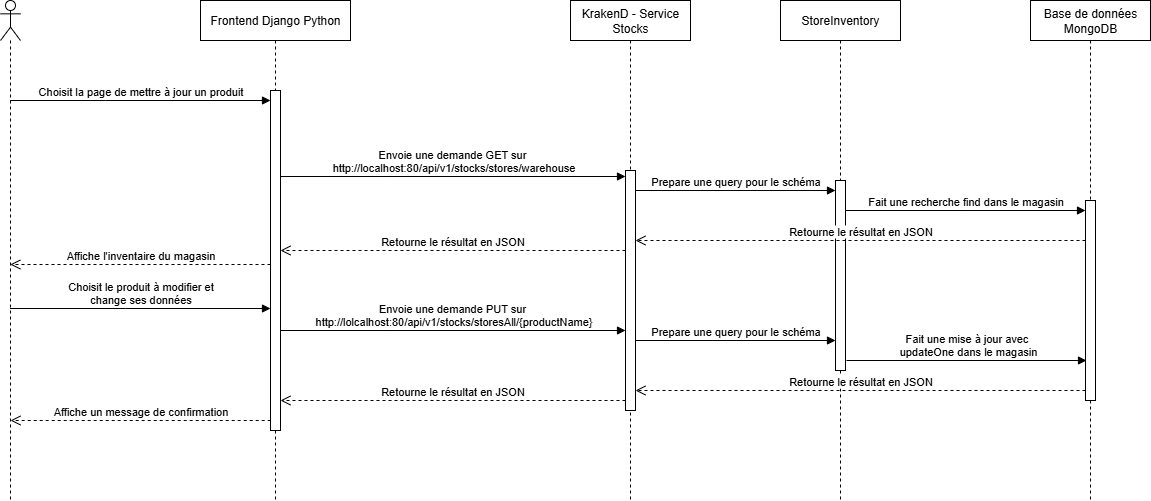

The diagram above was exported from draw.io. Its source (the exported page's mxGraphModel, read from the mxfile embedded in the PNG):
<mxGraphModel dx="1665" dy="757" grid="1" gridSize="10" guides="1" tooltips="1" connect="1" arrows="1" fold="1" page="1" pageScale="1" pageWidth="850" pageHeight="1100" math="0" shadow="0">
  <root>
    <mxCell id="0" />
    <mxCell id="1" parent="0" />
    <mxCell id="aM9ryv3xv72pqoxQDRHE-5" value="Frontend Django Python" style="shape=umlLifeline;perimeter=lifelinePerimeter;whiteSpace=wrap;html=1;container=0;dropTarget=0;collapsible=0;recursiveResize=0;outlineConnect=0;portConstraint=eastwest;newEdgeStyle={&quot;edgeStyle&quot;:&quot;elbowEdgeStyle&quot;,&quot;elbow&quot;:&quot;vertical&quot;,&quot;curved&quot;:0,&quot;rounded&quot;:0};" parent="1" vertex="1">
      <mxGeometry x="260" y="30" width="150" height="500" as="geometry" />
    </mxCell>
    <mxCell id="aM9ryv3xv72pqoxQDRHE-6" value="" style="html=1;points=[];perimeter=orthogonalPerimeter;outlineConnect=0;targetShapes=umlLifeline;portConstraint=eastwest;newEdgeStyle={&quot;edgeStyle&quot;:&quot;elbowEdgeStyle&quot;,&quot;elbow&quot;:&quot;vertical&quot;,&quot;curved&quot;:0,&quot;rounded&quot;:0};" parent="aM9ryv3xv72pqoxQDRHE-5" vertex="1">
      <mxGeometry x="70" y="90" width="10" height="340" as="geometry" />
    </mxCell>
    <mxCell id="aM9ryv3xv72pqoxQDRHE-7" value="Choisit la page de mettre à jour un produit" style="html=1;verticalAlign=bottom;endArrow=block;edgeStyle=elbowEdgeStyle;elbow=vertical;curved=0;rounded=0;" parent="1" source="00wRDX6nhMXzsEndpYq1-1" target="aM9ryv3xv72pqoxQDRHE-6" edge="1">
      <mxGeometry x="0.0019" relative="1" as="geometry">
        <mxPoint x="80" y="130" as="sourcePoint" />
        <Array as="points">
          <mxPoint x="165" y="130" />
        </Array>
        <mxPoint x="300" y="130" as="targetPoint" />
        <mxPoint as="offset" />
      </mxGeometry>
    </mxCell>
    <mxCell id="00wRDX6nhMXzsEndpYq1-1" value="" style="shape=umlLifeline;perimeter=lifelinePerimeter;whiteSpace=wrap;html=1;container=1;dropTarget=0;collapsible=0;recursiveResize=0;outlineConnect=0;portConstraint=eastwest;newEdgeStyle={&quot;curved&quot;:0,&quot;rounded&quot;:0};participant=umlActor;" parent="1" vertex="1">
      <mxGeometry x="60" y="30" width="20" height="500" as="geometry" />
    </mxCell>
    <mxCell id="00wRDX6nhMXzsEndpYq1-3" value="KrakenD - Service Stocks" style="shape=umlLifeline;perimeter=lifelinePerimeter;whiteSpace=wrap;html=1;container=0;dropTarget=0;collapsible=0;recursiveResize=0;outlineConnect=0;portConstraint=eastwest;newEdgeStyle={&quot;edgeStyle&quot;:&quot;elbowEdgeStyle&quot;,&quot;elbow&quot;:&quot;vertical&quot;,&quot;curved&quot;:0,&quot;rounded&quot;:0};" parent="1" vertex="1">
      <mxGeometry x="630" y="30" width="120" height="500" as="geometry" />
    </mxCell>
    <mxCell id="00wRDX6nhMXzsEndpYq1-4" value="" style="html=1;points=[];perimeter=orthogonalPerimeter;outlineConnect=0;targetShapes=umlLifeline;portConstraint=eastwest;newEdgeStyle={&quot;edgeStyle&quot;:&quot;elbowEdgeStyle&quot;,&quot;elbow&quot;:&quot;vertical&quot;,&quot;curved&quot;:0,&quot;rounded&quot;:0};" parent="00wRDX6nhMXzsEndpYq1-3" vertex="1">
      <mxGeometry x="55" y="170" width="10" height="240" as="geometry" />
    </mxCell>
    <mxCell id="00wRDX6nhMXzsEndpYq1-5" value="StoreInventory" style="shape=umlLifeline;perimeter=lifelinePerimeter;whiteSpace=wrap;html=1;container=0;dropTarget=0;collapsible=0;recursiveResize=0;outlineConnect=0;portConstraint=eastwest;newEdgeStyle={&quot;edgeStyle&quot;:&quot;elbowEdgeStyle&quot;,&quot;elbow&quot;:&quot;vertical&quot;,&quot;curved&quot;:0,&quot;rounded&quot;:0};" parent="1" vertex="1">
      <mxGeometry x="840" y="30" width="120" height="500" as="geometry" />
    </mxCell>
    <mxCell id="00wRDX6nhMXzsEndpYq1-6" value="" style="html=1;points=[];perimeter=orthogonalPerimeter;outlineConnect=0;targetShapes=umlLifeline;portConstraint=eastwest;newEdgeStyle={&quot;edgeStyle&quot;:&quot;elbowEdgeStyle&quot;,&quot;elbow&quot;:&quot;vertical&quot;,&quot;curved&quot;:0,&quot;rounded&quot;:0};" parent="00wRDX6nhMXzsEndpYq1-5" vertex="1">
      <mxGeometry x="55" y="180" width="10" height="190" as="geometry" />
    </mxCell>
    <mxCell id="00wRDX6nhMXzsEndpYq1-7" value="Base de données MongoDB" style="shape=umlLifeline;perimeter=lifelinePerimeter;whiteSpace=wrap;html=1;container=0;dropTarget=0;collapsible=0;recursiveResize=0;outlineConnect=0;portConstraint=eastwest;newEdgeStyle={&quot;edgeStyle&quot;:&quot;elbowEdgeStyle&quot;,&quot;elbow&quot;:&quot;vertical&quot;,&quot;curved&quot;:0,&quot;rounded&quot;:0};" parent="1" vertex="1">
      <mxGeometry x="1090" y="30" width="120" height="500" as="geometry" />
    </mxCell>
    <mxCell id="00wRDX6nhMXzsEndpYq1-8" value="" style="html=1;points=[];perimeter=orthogonalPerimeter;outlineConnect=0;targetShapes=umlLifeline;portConstraint=eastwest;newEdgeStyle={&quot;edgeStyle&quot;:&quot;elbowEdgeStyle&quot;,&quot;elbow&quot;:&quot;vertical&quot;,&quot;curved&quot;:0,&quot;rounded&quot;:0};" parent="00wRDX6nhMXzsEndpYq1-7" vertex="1">
      <mxGeometry x="55" y="200" width="10" height="200" as="geometry" />
    </mxCell>
    <mxCell id="00wRDX6nhMXzsEndpYq1-10" value="Envoie une demande GET sur&amp;nbsp;&lt;div&gt;http://localhost:80/api/v1/stocks/stores/warehouse&lt;/div&gt;" style="html=1;verticalAlign=bottom;endArrow=block;edgeStyle=elbowEdgeStyle;elbow=vertical;curved=0;rounded=0;" parent="1" source="aM9ryv3xv72pqoxQDRHE-6" edge="1">
      <mxGeometry x="0.0029" relative="1" as="geometry">
        <mxPoint x="325" y="206" as="sourcePoint" />
        <Array as="points">
          <mxPoint x="445.51965517241376" y="206" />
        </Array>
        <mxPoint x="685" y="206" as="targetPoint" />
        <mxPoint as="offset" />
      </mxGeometry>
    </mxCell>
    <mxCell id="00wRDX6nhMXzsEndpYq1-11" value="Prepare une query pour le schéma" style="html=1;verticalAlign=bottom;endArrow=block;edgeStyle=elbowEdgeStyle;elbow=vertical;curved=0;rounded=0;" parent="1" source="00wRDX6nhMXzsEndpYq1-4" target="00wRDX6nhMXzsEndpYq1-6" edge="1">
      <mxGeometry relative="1" as="geometry">
        <mxPoint x="710" y="220" as="sourcePoint" />
        <Array as="points">
          <mxPoint x="795.5196551724138" y="220" />
        </Array>
        <mxPoint x="955.1896551724137" y="220" as="targetPoint" />
      </mxGeometry>
    </mxCell>
    <mxCell id="00wRDX6nhMXzsEndpYq1-12" value="Fait une recherche find dans le magasin" style="html=1;verticalAlign=bottom;endArrow=block;edgeStyle=elbowEdgeStyle;elbow=vertical;curved=0;rounded=0;" parent="1" source="00wRDX6nhMXzsEndpYq1-6" target="00wRDX6nhMXzsEndpYq1-8" edge="1">
      <mxGeometry relative="1" as="geometry">
        <mxPoint x="920" y="240" as="sourcePoint" />
        <Array as="points">
          <mxPoint x="1020.5196551724139" y="240" />
        </Array>
        <mxPoint x="1190" y="240" as="targetPoint" />
      </mxGeometry>
    </mxCell>
    <mxCell id="00wRDX6nhMXzsEndpYq1-13" value="Retourne le résultat en JSON" style="html=1;verticalAlign=bottom;endArrow=open;dashed=1;endSize=8;edgeStyle=elbowEdgeStyle;elbow=vertical;curved=0;rounded=0;" parent="1" source="00wRDX6nhMXzsEndpYq1-8" target="00wRDX6nhMXzsEndpYq1-4" edge="1">
      <mxGeometry relative="1" as="geometry">
        <mxPoint x="930" y="270" as="targetPoint" />
        <Array as="points">
          <mxPoint x="995.3333333333333" y="270" />
        </Array>
        <mxPoint x="1125.3333333333333" y="270" as="sourcePoint" />
      </mxGeometry>
    </mxCell>
    <mxCell id="00wRDX6nhMXzsEndpYq1-14" value="Retourne le résultat en JSON" style="html=1;verticalAlign=bottom;endArrow=open;dashed=1;endSize=8;edgeStyle=elbowEdgeStyle;elbow=vertical;curved=0;rounded=0;" parent="1" source="00wRDX6nhMXzsEndpYq1-4" target="aM9ryv3xv72pqoxQDRHE-6" edge="1">
      <mxGeometry relative="1" as="geometry">
        <mxPoint x="350" y="280" as="targetPoint" />
        <Array as="points">
          <mxPoint x="530.3333333333333" y="280" />
        </Array>
        <mxPoint x="680" y="280" as="sourcePoint" />
      </mxGeometry>
    </mxCell>
    <mxCell id="00wRDX6nhMXzsEndpYq1-15" value="Affiche l'inventaire du magasin" style="html=1;verticalAlign=bottom;endArrow=open;dashed=1;endSize=8;edgeStyle=elbowEdgeStyle;elbow=vertical;curved=0;rounded=0;" parent="1" source="aM9ryv3xv72pqoxQDRHE-6" edge="1">
      <mxGeometry relative="1" as="geometry">
        <mxPoint x="69.81034482758605" y="293.9999999999999" as="targetPoint" />
        <Array as="points">
          <mxPoint x="145.33333333333331" y="294" />
        </Array>
        <mxPoint x="315" y="293.9999999999999" as="sourcePoint" />
      </mxGeometry>
    </mxCell>
    <mxCell id="h344_oIUonVgHa4xzxQR-1" value="Choisit le produit à modifier et&lt;div&gt;change ses données&lt;/div&gt;" style="html=1;verticalAlign=bottom;endArrow=block;edgeStyle=elbowEdgeStyle;elbow=vertical;curved=0;rounded=0;" parent="1" edge="1">
      <mxGeometry x="0.0019" relative="1" as="geometry">
        <mxPoint x="69.5" y="338" as="sourcePoint" />
        <Array as="points">
          <mxPoint x="185" y="338" />
        </Array>
        <mxPoint x="330" y="338" as="targetPoint" />
        <mxPoint as="offset" />
      </mxGeometry>
    </mxCell>
    <mxCell id="h344_oIUonVgHa4xzxQR-2" value="Envoie une demande PUT sur&amp;nbsp;&lt;div&gt;http://lolcalhost:80/api/v1/stocks/storesAll/{productName}&lt;/div&gt;" style="html=1;verticalAlign=bottom;endArrow=block;edgeStyle=elbowEdgeStyle;elbow=vertical;curved=0;rounded=0;" parent="1" edge="1">
      <mxGeometry x="0.0029" relative="1" as="geometry">
        <mxPoint x="340" y="360" as="sourcePoint" />
        <Array as="points">
          <mxPoint x="445.51965517241376" y="360" />
        </Array>
        <mxPoint x="685" y="360" as="targetPoint" />
        <mxPoint as="offset" />
      </mxGeometry>
    </mxCell>
    <mxCell id="h344_oIUonVgHa4xzxQR-3" value="Prepare une query pour le schéma" style="html=1;verticalAlign=bottom;endArrow=block;edgeStyle=elbowEdgeStyle;elbow=vertical;curved=0;rounded=0;" parent="1" edge="1">
      <mxGeometry relative="1" as="geometry">
        <mxPoint x="695" y="370" as="sourcePoint" />
        <Array as="points">
          <mxPoint x="795.5196551724138" y="370" />
        </Array>
        <mxPoint x="895" y="370" as="targetPoint" />
      </mxGeometry>
    </mxCell>
    <mxCell id="h344_oIUonVgHa4xzxQR-4" value="Fait une mise à jour avec&lt;div&gt;&amp;nbsp;updateOne dans le magasin&lt;/div&gt;" style="html=1;verticalAlign=bottom;endArrow=block;edgeStyle=elbowEdgeStyle;elbow=vertical;curved=0;rounded=0;" parent="1" edge="1">
      <mxGeometry relative="1" as="geometry">
        <mxPoint x="906" y="390" as="sourcePoint" />
        <Array as="points">
          <mxPoint x="1021.5196551724139" y="390" />
        </Array>
        <mxPoint x="1146" y="390" as="targetPoint" />
      </mxGeometry>
    </mxCell>
    <mxCell id="h344_oIUonVgHa4xzxQR-5" value="Retourne le résultat en JSON" style="html=1;verticalAlign=bottom;endArrow=open;dashed=1;endSize=8;edgeStyle=elbowEdgeStyle;elbow=vertical;curved=0;rounded=0;" parent="1" edge="1">
      <mxGeometry relative="1" as="geometry">
        <mxPoint x="695" y="420" as="targetPoint" />
        <Array as="points">
          <mxPoint x="995.3333333333333" y="420" />
        </Array>
        <mxPoint x="1145" y="420" as="sourcePoint" />
      </mxGeometry>
    </mxCell>
    <mxCell id="h344_oIUonVgHa4xzxQR-6" value="Retourne le résultat en JSON" style="html=1;verticalAlign=bottom;endArrow=open;dashed=1;endSize=8;edgeStyle=elbowEdgeStyle;elbow=vertical;curved=0;rounded=0;" parent="1" edge="1">
      <mxGeometry relative="1" as="geometry">
        <mxPoint x="340" y="430" as="targetPoint" />
        <Array as="points">
          <mxPoint x="530.3333333333333" y="430" />
        </Array>
        <mxPoint x="685" y="430" as="sourcePoint" />
      </mxGeometry>
    </mxCell>
    <mxCell id="h344_oIUonVgHa4xzxQR-7" value="Affiche un message de confirmation" style="html=1;verticalAlign=bottom;endArrow=open;dashed=1;endSize=8;edgeStyle=elbowEdgeStyle;elbow=vertical;curved=0;rounded=0;" parent="1" edge="1">
      <mxGeometry relative="1" as="geometry">
        <mxPoint x="70" y="450" as="targetPoint" />
        <Array as="points">
          <mxPoint x="145.5229885057472" y="450.0000000000001" />
        </Array>
        <mxPoint x="330.18965517241395" y="450.0000000000001" as="sourcePoint" />
      </mxGeometry>
    </mxCell>
  </root>
</mxGraphModel>